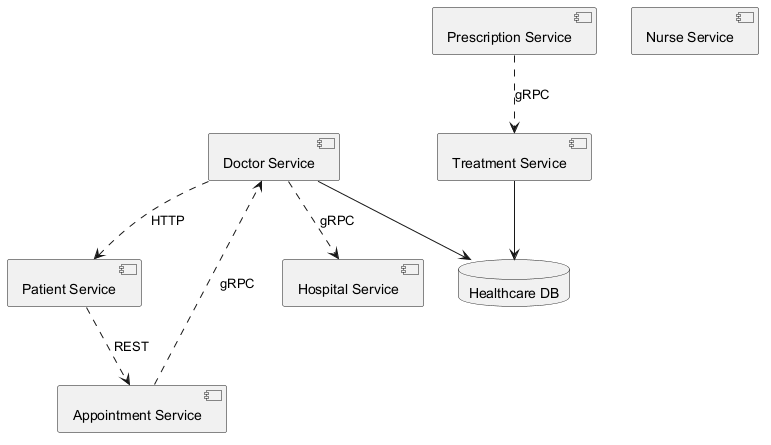

The diagram above was rendered by PlantUML. Its source (embedded in the PNG):
@startuml

component "Doctor Service" as C_DoctorService
component "Patient Service" as C_PatientService
component "Prescription Service" as C_PrescriptionService
component "Appointment Service" as C_AppointmentService
component "Treatment Service" as C_TreatmentService
component "Hospital Service" as C_HospitalService
component "Nurse Service" as C_NurseService
database "Healthcare DB" as DB_healthcare
C_DoctorService --> DB_healthcare
C_TreatmentService --> DB_healthcare
C_AppointmentService ..> C_DoctorService : gRPC
C_DoctorService ..> C_HospitalService : gRPC
C_PatientService ..> C_AppointmentService : REST
C_DoctorService ..> C_PatientService : HTTP
C_PrescriptionService ..> C_TreatmentService : gRPC
@enduml